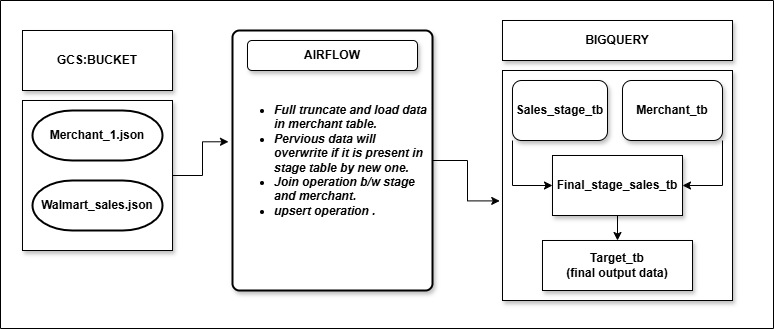

The diagram above was exported from draw.io. Its source (the exported page's mxGraphModel, read from the mxfile embedded in the PNG):
<mxGraphModel dx="1050" dy="522" grid="0" gridSize="10" guides="1" tooltips="1" connect="1" arrows="1" fold="1" page="0" pageScale="1" pageWidth="1169" pageHeight="1654" background="#FFFFFF" math="0" shadow="0">
  <root>
    <mxCell id="0" />
    <mxCell id="1" parent="0" />
    <mxCell id="JaU8e5KRGFWO1of-7bTp-1" value="" style="whiteSpace=wrap;html=1;aspect=fixed;shadow=1;" vertex="1" parent="1">
      <mxGeometry x="70" y="260" width="150" height="150" as="geometry" />
    </mxCell>
    <mxCell id="JaU8e5KRGFWO1of-7bTp-2" value="&lt;b&gt;GCS:BUCKET&lt;/b&gt;" style="rounded=0;whiteSpace=wrap;html=1;shadow=1;" vertex="1" parent="1">
      <mxGeometry x="70" y="190" width="150" height="60" as="geometry" />
    </mxCell>
    <mxCell id="JaU8e5KRGFWO1of-7bTp-5" value="&lt;div style=&quot;&quot;&gt;&lt;b&gt;Merchant_1.json&lt;/b&gt;&lt;/div&gt;" style="strokeWidth=2;html=1;shape=mxgraph.flowchart.terminator;whiteSpace=wrap;align=center;" vertex="1" parent="1">
      <mxGeometry x="80" y="270" width="130" height="50" as="geometry" />
    </mxCell>
    <mxCell id="JaU8e5KRGFWO1of-7bTp-6" value="&lt;b&gt;Walmart_sales.json&lt;/b&gt;" style="strokeWidth=2;html=1;shape=mxgraph.flowchart.terminator;whiteSpace=wrap;" vertex="1" parent="1">
      <mxGeometry x="80" y="340" width="130" height="50" as="geometry" />
    </mxCell>
    <mxCell id="JaU8e5KRGFWO1of-7bTp-7" value="&lt;div style=&quot;&quot;&gt;&lt;ul&gt;&lt;li&gt;&lt;b&gt;&lt;i&gt;Full truncate and load data in merchant table.&lt;/i&gt;&lt;/b&gt;&lt;/li&gt;&lt;li&gt;&lt;b&gt;&lt;i&gt;Pervious data will overwrite if it is present in stage table by new one.&lt;/i&gt;&lt;/b&gt;&lt;/li&gt;&lt;li&gt;&lt;b&gt;&lt;i&gt;Join operation b/w stage and merchant.&lt;/i&gt;&lt;/b&gt;&lt;/li&gt;&lt;li&gt;&lt;b&gt;&lt;i&gt;upsert operation .&lt;/i&gt;&lt;/b&gt;&lt;/li&gt;&lt;/ul&gt;&lt;/div&gt;" style="rounded=1;whiteSpace=wrap;html=1;absoluteArcSize=1;arcSize=14;strokeWidth=2;align=left;shadow=1;" vertex="1" parent="1">
      <mxGeometry x="280" y="190" width="200" height="260" as="geometry" />
    </mxCell>
    <mxCell id="JaU8e5KRGFWO1of-7bTp-9" value="" style="whiteSpace=wrap;html=1;aspect=fixed;shadow=1;" vertex="1" parent="1">
      <mxGeometry x="550" y="230" width="230" height="230" as="geometry" />
    </mxCell>
    <mxCell id="JaU8e5KRGFWO1of-7bTp-10" value="&lt;b&gt;BIGQUERY&lt;/b&gt;" style="rounded=0;whiteSpace=wrap;html=1;shadow=1;" vertex="1" parent="1">
      <mxGeometry x="550" y="180" width="230" height="40" as="geometry" />
    </mxCell>
    <mxCell id="JaU8e5KRGFWO1of-7bTp-12" style="edgeStyle=orthogonalEdgeStyle;rounded=0;orthogonalLoop=1;jettySize=auto;html=1;entryX=-0.02;entryY=0.428;entryDx=0;entryDy=0;entryPerimeter=0;flowAnimation=1;" edge="1" parent="1" source="JaU8e5KRGFWO1of-7bTp-1" target="JaU8e5KRGFWO1of-7bTp-7">
      <mxGeometry relative="1" as="geometry" />
    </mxCell>
    <mxCell id="JaU8e5KRGFWO1of-7bTp-13" style="edgeStyle=orthogonalEdgeStyle;rounded=0;orthogonalLoop=1;jettySize=auto;html=1;entryX=-0.012;entryY=0.567;entryDx=0;entryDy=0;entryPerimeter=0;flowAnimation=1;" edge="1" parent="1" source="JaU8e5KRGFWO1of-7bTp-7" target="JaU8e5KRGFWO1of-7bTp-9">
      <mxGeometry relative="1" as="geometry" />
    </mxCell>
    <mxCell id="JaU8e5KRGFWO1of-7bTp-17" value="&lt;b&gt;AIRFLOW&lt;/b&gt;" style="rounded=1;whiteSpace=wrap;html=1;shadow=1;" vertex="1" parent="1">
      <mxGeometry x="295" y="200" width="170" height="30" as="geometry" />
    </mxCell>
    <mxCell id="JaU8e5KRGFWO1of-7bTp-31" style="edgeStyle=orthogonalEdgeStyle;rounded=0;orthogonalLoop=1;jettySize=auto;html=1;exitX=0;exitY=1;exitDx=0;exitDy=0;entryX=0;entryY=0.5;entryDx=0;entryDy=0;" edge="1" parent="1" source="JaU8e5KRGFWO1of-7bTp-18" target="JaU8e5KRGFWO1of-7bTp-21">
      <mxGeometry relative="1" as="geometry" />
    </mxCell>
    <mxCell id="JaU8e5KRGFWO1of-7bTp-18" value="&lt;b&gt;Sales_stage_tb&lt;/b&gt;" style="rounded=1;whiteSpace=wrap;html=1;shadow=1;" vertex="1" parent="1">
      <mxGeometry x="560" y="240" width="95" height="60" as="geometry" />
    </mxCell>
    <mxCell id="JaU8e5KRGFWO1of-7bTp-25" style="edgeStyle=orthogonalEdgeStyle;rounded=0;orthogonalLoop=1;jettySize=auto;html=1;exitX=0.5;exitY=1;exitDx=0;exitDy=0;entryX=0.5;entryY=0;entryDx=0;entryDy=0;" edge="1" parent="1" source="JaU8e5KRGFWO1of-7bTp-21" target="JaU8e5KRGFWO1of-7bTp-22">
      <mxGeometry relative="1" as="geometry" />
    </mxCell>
    <mxCell id="JaU8e5KRGFWO1of-7bTp-21" value="&lt;b&gt;Final_stage_sales_tb&lt;/b&gt;" style="rounded=0;whiteSpace=wrap;html=1;shadow=1;" vertex="1" parent="1">
      <mxGeometry x="600" y="315" width="130" height="60" as="geometry" />
    </mxCell>
    <mxCell id="JaU8e5KRGFWO1of-7bTp-22" value="&lt;b&gt;Target_tb&lt;/b&gt;&lt;div&gt;&lt;b&gt;(final output data)&lt;/b&gt;&lt;/div&gt;" style="rounded=0;whiteSpace=wrap;html=1;align=center;shadow=1;" vertex="1" parent="1">
      <mxGeometry x="590" y="400" width="150" height="50" as="geometry" />
    </mxCell>
    <mxCell id="JaU8e5KRGFWO1of-7bTp-26" style="edgeStyle=orthogonalEdgeStyle;rounded=0;orthogonalLoop=1;jettySize=auto;html=1;exitX=1;exitY=1;exitDx=0;exitDy=0;entryX=1;entryY=0.5;entryDx=0;entryDy=0;" edge="1" parent="1" source="JaU8e5KRGFWO1of-7bTp-23" target="JaU8e5KRGFWO1of-7bTp-21">
      <mxGeometry relative="1" as="geometry" />
    </mxCell>
    <mxCell id="JaU8e5KRGFWO1of-7bTp-23" value="&lt;b&gt;Merchant_tb&lt;/b&gt;" style="rounded=1;whiteSpace=wrap;html=1;shadow=1;" vertex="1" parent="1">
      <mxGeometry x="670" y="240" width="100" height="60" as="geometry" />
    </mxCell>
    <mxCell id="JaU8e5KRGFWO1of-7bTp-33" value="" style="swimlane;startSize=0;" vertex="1" parent="1">
      <mxGeometry x="48" y="160" width="773" height="328" as="geometry" />
    </mxCell>
  </root>
</mxGraphModel>